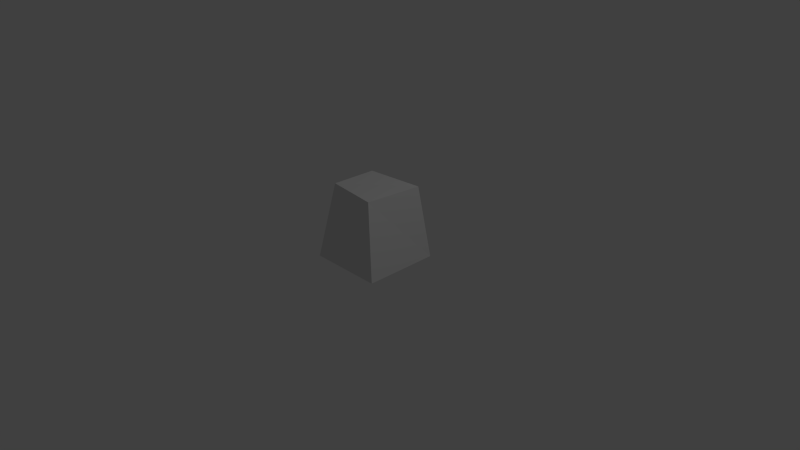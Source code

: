 # Source: ninja_totem.blend  (saved by Blender 2.71.0; exported with 4.5.12 LTS)
import bpy
from mathutils import Matrix  # noqa: F401  (used for matrix-valued properties, if any)

bpy.ops.wm.read_factory_settings(use_empty=True)
scene = bpy.context.scene
scene.name = 'Scene'

# ---- collections
col_collection_1 = bpy.data.collections.new('Collection 1'); scene.collection.children.link(col_collection_1)

# ---- materials (node trees are filled in below, after node groups)
mat_material = bpy.data.materials.new('Material')
mat_material.alpha_threshold = 0.0
mat_material.use_transparent_shadow = False
mat_material.roughness = 0.5
mat_material.line_color = (0.0, 0.0, 0.0, 1.0)

# ---- material node trees

# ---- world
world_world = bpy.data.worlds.new('World'); scene.world = world_world
world_world.color = (0.05088, 0.05088, 0.05088)
world_world.use_sun_shadow = False
world_world.sun_shadow_jitter_overblur = 0.0
world_world.cycles.sampling_method = 'MANUAL'
world_world.cycles.sample_map_resolution = 256

# ---- cameras
cam_camera = bpy.data.cameras.new('Camera')
cam_camera.clip_end = 100.0
cam_camera.lens = 35.0
cam_camera.sensor_width = 32.0
cam_camera.sensor_height = 18.0
cam_camera.ortho_scale = 7.314
cam_camera.dof.focus_distance = 0.0
cam_camera.dof.aperture_fstop = 128.0

# ---- lights
light_lamp = bpy.data.lights.new('Lamp', 'POINT')
light_lamp.transmission_factor = 0.0
light_lamp.cutoff_distance = 30.0
light_lamp.energy = 100.0
light_lamp.shadow_buffer_clip_start = 1.001
light_lamp.shadow_soft_size = 0.1
light_lamp.shadow_maximum_resolution = 0.006
light_lamp.use_absolute_resolution = True
light_lamp.cycles.use_multiple_importance_sampling = False

# ---- meshes
me_cube = bpy.data.meshes.new('Cube')
me_cube.from_pydata([(-0.5524, 0.4751, 0.996), (-0.5524, -0.5249, 0.996), (0.4476, -0.5249, 0.996), (0.4476, 0.4751, 0.996), (-0.4395, 0.3744, 0.02816), (-0.406, -0.4178, -0.004024), (0.2998, -0.338, -0.004023), (0.276, 0.2521, -0.004023)], [], [(0, 1, 2, 3), (4, 7, 6, 5), (0, 4, 5, 1), (1, 5, 6, 2), (2, 6, 7, 3), (4, 0, 3, 7)])
_k = set([(0, 1), (0, 3), (0, 4), (1, 2), (1, 5), (2, 3), (2, 6), (3, 7), (4, 5), (4, 7), (5, 6), (6, 7)])
me_cube.attributes.new('sharp_edge', 'BOOLEAN', 'EDGE').data.foreach_set('value', [ (min(e.vertices), max(e.vertices)) in _k for e in me_cube.edges])
_uv = me_cube.uv_layers.new(name='UVMap')
_uv.uv.foreach_set('vector', [0.6666, 5.864e-08, 1.0, 0.0, 1.0, 0.4919, 0.6666, 0.4919, 0.005008, 0.5198, 0.2191, 0.505, 0.2191, 0.843, 0.0, 0.8581, 0.0, 0.505, 0.06861, 0.0, 0.2978, 0.004793, 0.3333, 0.505, 0.9999, 0.5022, 0.9379, 0.9969, 0.7186, 0.9969, 0.6666, 0.5022, 0.3333, 1.0, 0.3688, 0.5022, 0.5978, 0.5044, 0.6666, 1.0, 0.411, 0.5022, 0.3333, 2.932e-08, 0.6666, 0.0, 0.6253, 0.5022])
me_cube.materials.append(mat_material)
me_cube.use_remesh_preserve_volume = False
me_cube.use_remesh_preserve_attributes = False
me_cube.use_mirror_vertex_groups = False
me_cube.update()

# ---- objects
ob_ninjatotem = bpy.data.objects.new('NinjaTotem', me_cube)
ob_lamp = bpy.data.objects.new('Lamp', light_lamp)
ob_camera = bpy.data.objects.new('Camera', cam_camera)

# ---- transforms, parenting, visibility, modifiers, constraints
ob_ninjatotem.location = (0.0, 0.0, 1.0)
ob_ninjatotem.rotation_euler = (0.0, 3.142, 0.0)
ob_ninjatotem.lock_rotations_4d = False
ob_ninjatotem.empty_display_type = 'ARROWS'
ob_ninjatotem.lineart.crease_threshold = 0.0
ob_lamp.location = (4.076, 1.005, 5.904)
ob_lamp.rotation_euler = (0.6503, 0.05522, 1.866)
ob_lamp.lock_rotations_4d = False
ob_lamp.empty_display_type = 'ARROWS'
ob_lamp.color = (0.0, 0.0, 0.0, 0.0)
ob_lamp.lineart.crease_threshold = 0.0
ob_camera.location = (7.481, -6.508, 5.344)
ob_camera.rotation_euler = (1.109, 0.01082, 0.8149)
ob_camera.lock_rotations_4d = False
ob_camera.empty_display_type = 'ARROWS'
ob_camera.color = (0.0, 0.0, 0.0, 0.0)
ob_camera.display_type = 'WIRE'
ob_camera.lineart.crease_threshold = 0.0

# ---- collection membership
col_collection_1.objects.link(ob_ninjatotem)
col_collection_1.objects.link(ob_lamp)
col_collection_1.objects.link(ob_camera)

# ---- scene / render settings (as saved in the file)
scene.camera = ob_camera
scene.frame_start = 1; scene.frame_end = 250; scene.frame_set(1)
scene.render.engine = 'BLENDER_EEVEE_NEXT'
scene.render.resolution_percentage = 50
scene.render.dither_intensity = 0.0
scene.cycles.use_denoising = False
scene.cycles.samples = 10
scene.cycles.sampling_pattern = 'TABULATED_SOBOL'
scene.cycles.light_sampling_threshold = 0.0
scene.cycles.use_adaptive_sampling = False
scene.cycles.use_light_tree = False
scene.cycles.blur_glossy = 0.0
scene.cycles.volume_bounces = 1
scene.cycles.pixel_filter_type = 'GAUSSIAN'
scene.cycles.sample_clamp_indirect = 0.0
scene.view_settings.view_transform = 'Standard'
bpy.context.view_layer.update()
